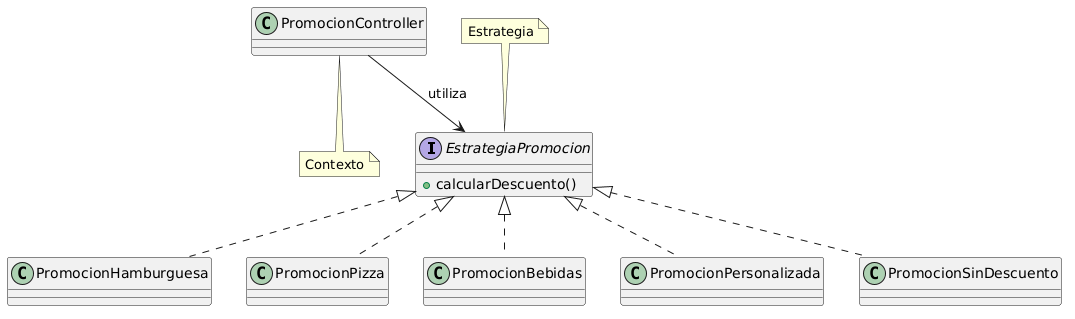

The diagram above was rendered by PlantUML. Its source (embedded in the PNG):
@startuml
interface EstrategiaPromocion {
  + calcularDescuento()
}

class PromocionHamburguesa
class PromocionPizza
class PromocionBebidas
class PromocionPersonalizada
class PromocionSinDescuento

class PromocionController

EstrategiaPromocion <|.. PromocionHamburguesa
EstrategiaPromocion <|.. PromocionPizza
EstrategiaPromocion <|.. PromocionBebidas
EstrategiaPromocion <|.. PromocionPersonalizada
EstrategiaPromocion <|.. PromocionSinDescuento

PromocionController --> EstrategiaPromocion : utiliza

note top of EstrategiaPromocion
  Estrategia
end note

note bottom of PromocionController
  Contexto
end note
@enduml